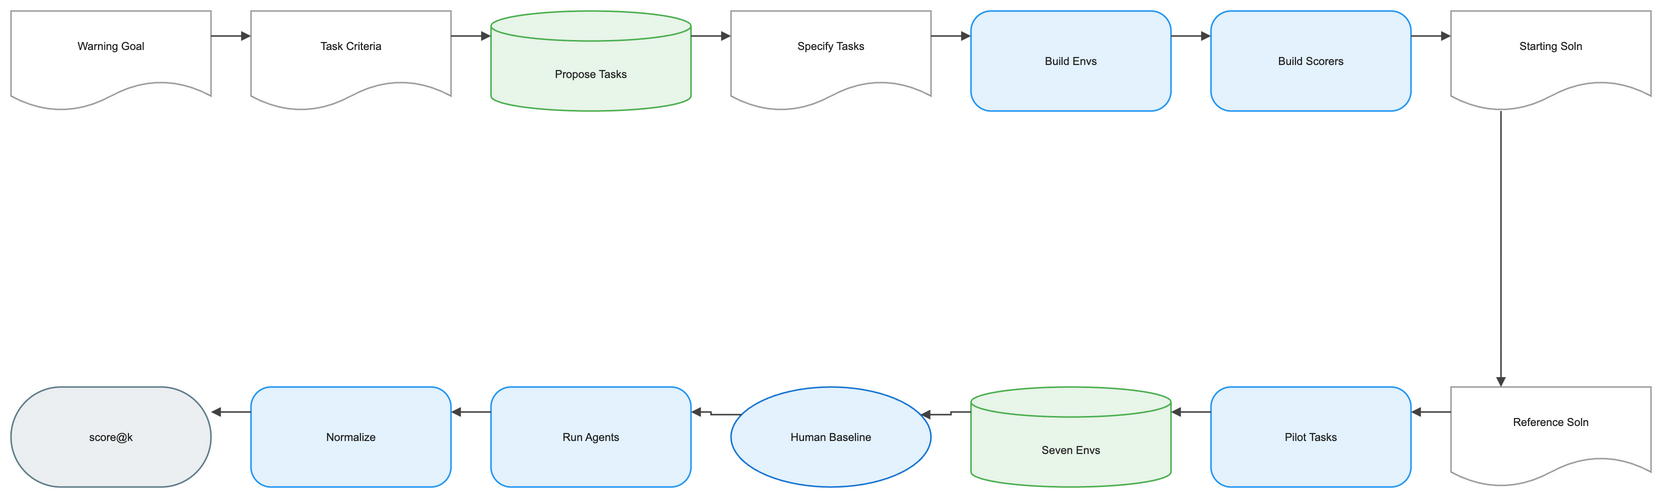

The diagram above was exported from draw.io. Its source (the exported page's mxGraphModel, read from the mxfile embedded in the PNG):
<mxGraphModel dx="1120" dy="720" grid="1" gridSize="8" guides="1" tooltips="1" connect="1" arrows="1" fold="1" page="1" pageScale="1" pageWidth="1640" pageHeight="552" math="1" background="#FFFFFF">
  <root>
    <mxCell id="0" />
    <mxCell id="1" parent="0" />
    <mxCell id="2" value="Warning Goal" style="shape=document;boundedLbl=1;html=1;whiteSpace=wrap;fillColor=#FFFFFF;strokeColor=#9E9E9E;strokeWidth=1.5;fontColor=#212121;fontSize=11;fontFamily=Arial, Helvetica, sans-serif;verticalAlign=middle;align=center" vertex="1" parent="1">
      <mxGeometry x="-80" y="-8" width="200" height="100" as="geometry" />
    </mxCell>
    <mxCell id="3" value="Task Criteria" style="shape=document;boundedLbl=1;html=1;whiteSpace=wrap;fillColor=#FFFFFF;strokeColor=#9E9E9E;strokeWidth=1.5;fontColor=#212121;fontSize=11;fontFamily=Arial, Helvetica, sans-serif;verticalAlign=middle;align=center" vertex="1" parent="1">
      <mxGeometry x="160" y="-8" width="200" height="100" as="geometry" />
    </mxCell>
    <mxCell id="4" value="Propose Tasks" style="shape=cylinder3;boundedLbl=1;backgroundOutline=1;size=15;html=1;whiteSpace=wrap;fillColor=#E8F5E9;strokeColor=#4CAF50;strokeWidth=1.5;fontColor=#212121;fontSize=11;fontFamily=Arial, Helvetica, sans-serif;verticalAlign=middle;align=center" vertex="1" parent="1">
      <mxGeometry x="400" y="-8" width="200" height="100" as="geometry" />
    </mxCell>
    <mxCell id="5" value="Specify Tasks" style="shape=document;boundedLbl=1;html=1;whiteSpace=wrap;fillColor=#FFFFFF;strokeColor=#9E9E9E;strokeWidth=1.5;fontColor=#212121;fontSize=11;fontFamily=Arial, Helvetica, sans-serif;verticalAlign=middle;align=center" vertex="1" parent="1">
      <mxGeometry x="640" y="-8" width="200" height="100" as="geometry" />
    </mxCell>
    <mxCell id="6" value="Build Envs" style="rounded=1;arcSize=20;html=1;whiteSpace=wrap;fillColor=#E3F2FD;strokeColor=#2196F3;strokeWidth=1.5;fontColor=#212121;fontSize=11;fontFamily=Arial, Helvetica, sans-serif;verticalAlign=middle;align=center" vertex="1" parent="1">
      <mxGeometry x="880" y="-8" width="200" height="100" as="geometry" />
    </mxCell>
    <mxCell id="7" value="Build Scorers" style="rounded=1;arcSize=20;html=1;whiteSpace=wrap;fillColor=#E3F2FD;strokeColor=#2196F3;strokeWidth=1.5;fontColor=#212121;fontSize=11;fontFamily=Arial, Helvetica, sans-serif;verticalAlign=middle;align=center" vertex="1" parent="1">
      <mxGeometry x="1120" y="-8" width="200" height="100" as="geometry" />
    </mxCell>
    <mxCell id="8" value="Starting Soln" style="shape=document;boundedLbl=1;html=1;whiteSpace=wrap;fillColor=#FFFFFF;strokeColor=#9E9E9E;strokeWidth=1.5;fontColor=#212121;fontSize=11;fontFamily=Arial, Helvetica, sans-serif;verticalAlign=middle;align=center" vertex="1" parent="1">
      <mxGeometry x="1360" y="-8" width="200" height="100" as="geometry" />
    </mxCell>
    <mxCell id="9" value="Reference Soln" style="shape=document;boundedLbl=1;html=1;whiteSpace=wrap;fillColor=#FFFFFF;strokeColor=#9E9E9E;strokeWidth=1.5;fontColor=#212121;fontSize=11;fontFamily=Arial, Helvetica, sans-serif;verticalAlign=middle;align=center" vertex="1" parent="1">
      <mxGeometry x="1360" y="368" width="200" height="100" as="geometry" />
    </mxCell>
    <mxCell id="10" value="Pilot Tasks" style="rounded=1;arcSize=20;html=1;whiteSpace=wrap;fillColor=#E3F2FD;strokeColor=#2196F3;strokeWidth=1.5;fontColor=#212121;fontSize=11;fontFamily=Arial, Helvetica, sans-serif;verticalAlign=middle;align=center" vertex="1" parent="1">
      <mxGeometry x="1120" y="368" width="200" height="100" as="geometry" />
    </mxCell>
    <mxCell id="11" value="Seven Envs" style="shape=cylinder3;boundedLbl=1;backgroundOutline=1;size=15;html=1;whiteSpace=wrap;fillColor=#E8F5E9;strokeColor=#4CAF50;strokeWidth=1.5;fontColor=#212121;fontSize=11;fontFamily=Arial, Helvetica, sans-serif;verticalAlign=middle;align=center" vertex="1" parent="1">
      <mxGeometry x="880" y="368" width="200" height="100" as="geometry" />
    </mxCell>
    <mxCell id="12" value="Human Baseline" style="ellipse;html=1;whiteSpace=wrap;fillColor=#E3F2FD;strokeColor=#1976D2;strokeWidth=1.5;fontColor=#212121;fontSize=11;fontFamily=Arial, Helvetica, sans-serif;verticalAlign=middle;align=center" vertex="1" parent="1">
      <mxGeometry x="640" y="368" width="200" height="100" as="geometry" />
    </mxCell>
    <mxCell id="13" value="Run Agents" style="rounded=1;arcSize=20;html=1;whiteSpace=wrap;fillColor=#E3F2FD;strokeColor=#2196F3;strokeWidth=1.5;fontColor=#212121;fontSize=11;fontFamily=Arial, Helvetica, sans-serif;verticalAlign=middle;align=center" vertex="1" parent="1">
      <mxGeometry x="400" y="368" width="200" height="100" as="geometry" />
    </mxCell>
    <mxCell id="14" value="Normalize" style="rounded=1;arcSize=20;html=1;whiteSpace=wrap;fillColor=#E3F2FD;strokeColor=#2196F3;strokeWidth=1.5;fontColor=#212121;fontSize=11;fontFamily=Arial, Helvetica, sans-serif;verticalAlign=middle;align=center" vertex="1" parent="1">
      <mxGeometry x="160" y="368" width="200" height="100" as="geometry" />
    </mxCell>
    <mxCell id="15" value="score@k" style="rounded=1;arcSize=50;html=1;whiteSpace=wrap;fillColor=#ECEFF1;strokeColor=#607D8B;strokeWidth=1.5;fontColor=#212121;fontSize=11;fontFamily=Arial, Helvetica, sans-serif;verticalAlign=middle;align=center" vertex="1" parent="1">
      <mxGeometry x="-80" y="368" width="200" height="100" as="geometry" />
    </mxCell>
    <mxCell id="16" value="" style="edgeStyle=orthogonalEdgeStyle;rounded=0;orthogonalLoop=1;jettySize=auto;html=1;strokeColor=#424242;strokeWidth=1.5;endArrow=block;endFill=1;exitX=1;exitY=0.25;exitDx=0;exitDy=0;entryX=0;entryY=0.25;entryDx=0;entryDy=0;jumpStyle=arc;jumpSize=8" edge="1" parent="1" source="2" target="3">
      <mxGeometry relative="1" as="geometry" />
    </mxCell>
    <mxCell id="17" value="" style="edgeStyle=orthogonalEdgeStyle;rounded=0;orthogonalLoop=1;jettySize=auto;html=1;strokeColor=#424242;strokeWidth=1.5;endArrow=block;endFill=1;exitX=1;exitY=0.25;exitDx=0;exitDy=0;entryX=0;entryY=0.25;entryDx=0;entryDy=0;jumpStyle=arc;jumpSize=8" edge="1" parent="1" source="3" target="4">
      <mxGeometry relative="1" as="geometry" />
    </mxCell>
    <mxCell id="18" value="" style="edgeStyle=orthogonalEdgeStyle;rounded=0;orthogonalLoop=1;jettySize=auto;html=1;strokeColor=#424242;strokeWidth=1.5;endArrow=block;endFill=1;exitX=1;exitY=0.25;exitDx=0;exitDy=0;entryX=0;entryY=0.25;entryDx=0;entryDy=0;jumpStyle=arc;jumpSize=8" edge="1" parent="1" source="4" target="5">
      <mxGeometry relative="1" as="geometry" />
    </mxCell>
    <mxCell id="19" value="" style="edgeStyle=orthogonalEdgeStyle;rounded=0;orthogonalLoop=1;jettySize=auto;html=1;strokeColor=#424242;strokeWidth=1.5;endArrow=block;endFill=1;exitX=1;exitY=0.25;exitDx=0;exitDy=0;entryX=0;entryY=0.25;entryDx=0;entryDy=0;jumpStyle=arc;jumpSize=8" edge="1" parent="1" source="5" target="6">
      <mxGeometry relative="1" as="geometry" />
    </mxCell>
    <mxCell id="20" value="" style="edgeStyle=orthogonalEdgeStyle;rounded=0;orthogonalLoop=1;jettySize=auto;html=1;strokeColor=#424242;strokeWidth=1.5;endArrow=block;endFill=1;exitX=1;exitY=0.25;exitDx=0;exitDy=0;entryX=0;entryY=0.25;entryDx=0;entryDy=0;jumpStyle=arc;jumpSize=8" edge="1" parent="1" source="6" target="7">
      <mxGeometry relative="1" as="geometry" />
    </mxCell>
    <mxCell id="21" value="" style="edgeStyle=orthogonalEdgeStyle;rounded=0;orthogonalLoop=1;jettySize=auto;html=1;strokeColor=#424242;strokeWidth=1.5;endArrow=block;endFill=1;exitX=1;exitY=0.25;exitDx=0;exitDy=0;entryX=0;entryY=0.25;entryDx=0;entryDy=0;jumpStyle=arc;jumpSize=8" edge="1" parent="1" source="7" target="8">
      <mxGeometry relative="1" as="geometry" />
    </mxCell>
    <mxCell id="22" value="" style="edgeStyle=orthogonalEdgeStyle;rounded=0;orthogonalLoop=1;jettySize=auto;html=1;strokeColor=#424242;strokeWidth=1.5;endArrow=block;endFill=1;exitX=0.25;exitY=1;exitDx=0;exitDy=0;entryX=0.25;entryY=0;entryDx=0;entryDy=0;jumpStyle=arc;jumpSize=8" edge="1" parent="1" source="8" target="9">
      <mxGeometry relative="1" as="geometry" />
    </mxCell>
    <mxCell id="23" value="" style="edgeStyle=orthogonalEdgeStyle;rounded=0;orthogonalLoop=1;jettySize=auto;html=1;strokeColor=#424242;strokeWidth=1.5;endArrow=block;endFill=1;exitX=0;exitY=0.25;exitDx=0;exitDy=0;entryX=1;entryY=0.25;entryDx=0;entryDy=0;jumpStyle=arc;jumpSize=8" edge="1" parent="1" source="9" target="10">
      <mxGeometry relative="1" as="geometry" />
    </mxCell>
    <mxCell id="24" value="" style="edgeStyle=orthogonalEdgeStyle;rounded=0;orthogonalLoop=1;jettySize=auto;html=1;strokeColor=#424242;strokeWidth=1.5;endArrow=block;endFill=1;exitX=0;exitY=0.25;exitDx=0;exitDy=0;entryX=1;entryY=0.25;entryDx=0;entryDy=0;jumpStyle=arc;jumpSize=8" edge="1" parent="1" source="10" target="11">
      <mxGeometry relative="1" as="geometry" />
    </mxCell>
    <mxCell id="25" value="" style="edgeStyle=orthogonalEdgeStyle;rounded=0;orthogonalLoop=1;jettySize=auto;html=1;strokeColor=#424242;strokeWidth=1.5;endArrow=block;endFill=1;exitX=0;exitY=0.25;exitDx=0;exitDy=0;entryX=1;entryY=0.25;entryDx=0;entryDy=0;jumpStyle=arc;jumpSize=8" edge="1" parent="1" source="11" target="12">
      <mxGeometry relative="1" as="geometry" />
    </mxCell>
    <mxCell id="26" value="" style="edgeStyle=orthogonalEdgeStyle;rounded=0;orthogonalLoop=1;jettySize=auto;html=1;strokeColor=#424242;strokeWidth=1.5;endArrow=block;endFill=1;exitX=0;exitY=0.25;exitDx=0;exitDy=0;entryX=1;entryY=0.25;entryDx=0;entryDy=0;jumpStyle=arc;jumpSize=8" edge="1" parent="1" source="12" target="13">
      <mxGeometry relative="1" as="geometry" />
    </mxCell>
    <mxCell id="27" value="" style="edgeStyle=orthogonalEdgeStyle;rounded=0;orthogonalLoop=1;jettySize=auto;html=1;strokeColor=#424242;strokeWidth=1.5;endArrow=block;endFill=1;exitX=0;exitY=0.25;exitDx=0;exitDy=0;entryX=1;entryY=0.25;entryDx=0;entryDy=0;jumpStyle=arc;jumpSize=8" edge="1" parent="1" source="13" target="14">
      <mxGeometry relative="1" as="geometry" />
    </mxCell>
    <mxCell id="28" value="" style="edgeStyle=orthogonalEdgeStyle;rounded=0;orthogonalLoop=1;jettySize=auto;html=1;strokeColor=#424242;strokeWidth=1.5;endArrow=block;endFill=1;exitX=0;exitY=0.25;exitDx=0;exitDy=0;entryX=1;entryY=0.25;entryDx=0;entryDy=0;jumpStyle=arc;jumpSize=8" edge="1" parent="1" source="14" target="15">
      <mxGeometry relative="1" as="geometry" />
    </mxCell>
  </root>
</mxGraphModel>